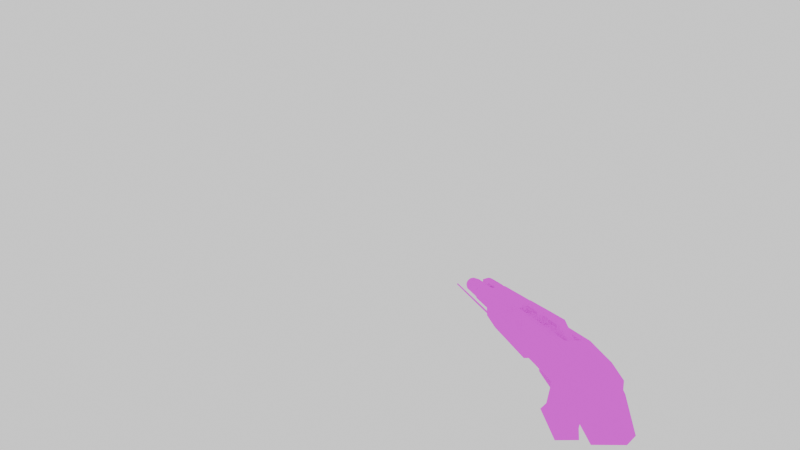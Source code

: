 # Source: qcde_q3a_ssg.blend  (saved by Blender 3.4.6; exported with 4.5.12 LTS)
import bpy
from mathutils import Matrix  # noqa: F401  (used for matrix-valued properties, if any)

bpy.ops.wm.read_factory_settings(use_empty=True)
scene = bpy.context.scene
scene.name = 'Scene'

# ---- collections
col_collection = bpy.data.collections.new('Collection'); scene.collection.children.link(col_collection)
col_models_weapons2_shotgun_shotgun_md3 = bpy.data.collections.new('models/weapons2/shotgun/shotgun.md3'); scene.collection.children.link(col_models_weapons2_shotgun_shotgun_md3)

# ---- images (referenced by path relative to the original .blend; pixels are not part of the script)
import os
ASSET_DIR = os.environ.get("B2B_ASSET_DIR", "")  # directory of the original .blend (textures are referenced by path, not embedded)
HERE = os.path.dirname(os.path.abspath(__file__))  # packed textures are extracted next to this script under _unpacked/

def load_image(name, relpath, width, height, colorspace="sRGB"):
    """Load a texture the original file referenced (path relative to the .blend, or extracted next to this script)."""
    p = next((c for c in (os.path.join(HERE, relpath), os.path.join(ASSET_DIR, relpath)) if relpath and os.path.exists(c)), "")
    if p:
        img = bpy.data.images.load(p, check_existing=True)
        img.name = name
    else:  # same state as the original file: an image datablock whose file is absent (Cycles renders it pink)
        img = bpy.data.images.new(name, width, height)
        img.source = "FILE"
        img.filepath = "//" + (relpath or name)
    img.colorspace_settings.name = colorspace
    return img
img_shotgun_laser_png_001 = load_image('shotgun_laser.png.001', 'shotgun_laser.png', 1024, 1024, 'sRGB')
img_shotgun_jpg_001 = load_image('shotgun.jpg.001', 'shotgun.jpg', 1024, 1024, 'sRGB')

# ---- materials (node trees are filled in below, after node groups)
mat_models_weapons2_gauntlet_gauntlet1_tga_001 = bpy.data.materials.new('models/weapons2/gauntlet/gauntlet1.tga.001')
mat_models_weapons2_gauntlet_gauntlet1_tga_001.surface_render_method = 'BLENDED'
mat_models_weapons2_gauntlet_gauntlet1_tga_001.blend_method = 'BLEND'
mat_models_weapons2_gauntlet_gauntlet1_tga_001.use_transparent_shadow = False
mat_models_weapons2_gauntlet_gauntlet1_tga = bpy.data.materials.new('models/weapons2/gauntlet/gauntlet1.tga')
mat_models_weapons2_gauntlet_gauntlet1_tga.use_transparent_shadow = False

# ---- material node trees
mat_models_weapons2_gauntlet_gauntlet1_tga_001.use_nodes = True; mat_models_weapons2_gauntlet_gauntlet1_tga_001.node_tree.nodes.clear()
_N = mat_models_weapons2_gauntlet_gauntlet1_tga_001.node_tree.nodes; _L = mat_models_weapons2_gauntlet_gauntlet1_tga_001.node_tree.links
n0 = _N.new('ShaderNodeBsdfPrincipled'); n0.name = 'Principled BSDF'; n0.location = (10, 300)
n0.distribution = 'GGX'
n0.subsurface_method = 'RANDOM_WALK_SKIN'
n0.inputs[3].default_value = 1.45
n0.inputs[13].default_value = 0.0
n0.inputs[27].default_value = (0.0, 0.0, 0.0, 1.0)
n0.inputs[28].default_value = 1.0
n1 = _N.new('ShaderNodeOutputMaterial'); n1.name = 'Material Output'; n1.location = (300, 300)
n2 = _N.new('ShaderNodeTexImage'); n2.name = 'Image Texture'; n2.location = (-280, 280)
n2.image = img_shotgun_laser_png_001
_L.new(n0.outputs[0], n1.inputs[0])
_L.new(n2.outputs[0], n0.inputs[0])
_L.new(n2.outputs[1], n0.inputs[4])
n1.is_active_output = True
mat_models_weapons2_gauntlet_gauntlet1_tga.use_nodes = True; mat_models_weapons2_gauntlet_gauntlet1_tga.node_tree.nodes.clear()
_N = mat_models_weapons2_gauntlet_gauntlet1_tga.node_tree.nodes; _L = mat_models_weapons2_gauntlet_gauntlet1_tga.node_tree.links
n0 = _N.new('ShaderNodeBsdfPrincipled'); n0.name = 'Principled BSDF'; n0.location = (10, 300)
n0.distribution = 'GGX'
n0.subsurface_method = 'RANDOM_WALK_SKIN'
n0.inputs[3].default_value = 1.45
n0.inputs[13].default_value = 0.0
n0.inputs[27].default_value = (0.0, 0.0, 0.0, 1.0)
n0.inputs[28].default_value = 1.0
n1 = _N.new('ShaderNodeOutputMaterial'); n1.name = 'Material Output'; n1.location = (300, 300)
n2 = _N.new('ShaderNodeTexImage'); n2.name = 'Image Texture'; n2.location = (-280, 280)
n2.image = img_shotgun_jpg_001
_L.new(n0.outputs[0], n1.inputs[0])
_L.new(n2.outputs[0], n0.inputs[0])
n1.is_active_output = True

# ---- world
world_world = bpy.data.worlds.new('World'); scene.world = world_world
world_world.use_nodes = True; world_world.node_tree.nodes.clear()
_N = world_world.node_tree.nodes; _L = world_world.node_tree.links
n0 = _N.new('ShaderNodeOutputWorld'); n0.name = 'World Output'; n0.location = (300, 300)
n1 = _N.new('ShaderNodeBackground'); n1.name = 'Background'; n1.location = (10, 300)
n1.inputs[0].default_value = (1.0, 1.0, 1.0, 1.0)
_L.new(n1.outputs[0], n0.inputs[0])
n0.is_active_output = True
world_world.color = (0.05088, 0.05088, 0.05088)
world_world.use_sun_shadow = False
world_world.sun_shadow_jitter_overblur = 0.0

# ---- cameras
cam_camera_001 = bpy.data.cameras.new('Camera.001')
cam_camera_001.lens = 12.0

# ---- meshes
me_w_shotgun02_data = bpy.data.meshes.new('w_shotgun02_data')
me_w_shotgun02_data.from_pydata([(10.98, -0.1875, -1.656), (36.77, -0.03125, -1.859), (36.78, -0.2031, -1.594), (10.98, -0.3281, -1.391), (36.78, -0.3438, -1.859), (10.98, -0.4844, -1.656)], [], [(1, 0, 2), (0, 3, 2), (0, 5, 3), (5, 4, 3), (5, 1, 4), (1, 2, 4), (3, 4, 2), (5, 0, 1)])
_uv = me_w_shotgun02_data.uv_layers.new(name='UVMap')
_uv.uv.foreach_set('vector', [0.0006, 0.0005, 0.9995, 0.5709, 0.0005, 0.4291, 0.9995, 0.5709, 0.9994, 0.9995, 0.0005, 0.4291, 0.9995, 0.5709, 0.9994, 0.5742, 0.9994, 0.9995, 0.9994, 0.5742, 0.0005, 0.0039, 0.9994, 0.9995, 0.9994, 0.5742, 0.0006, 0.0005, 0.0005, 0.0039, 0.0006, 0.0005, 0.0005, 0.4291, 0.0005, 0.0039, 0.9994, 0.9995, 0.0005, 0.0039, 0.0005, 0.4291, 0.9994, 0.5742, 0.9995, 0.5709, 0.0006, 0.0005])
me_w_shotgun02_data.materials.append(mat_models_weapons2_gauntlet_gauntlet1_tga_001)
me_w_shotgun02_data.update()
me_w_shotgun01_data = bpy.data.meshes.new('w_shotgun01_data')
me_w_shotgun01_data.from_pydata([(10.92, -0.8594, -2.125), (10.92, 0.2188, -2.125), (2.375, 0.2188, -2.094), (2.375, -0.8594, -2.094), (2.375, 0.2188, -2.094), (1.234, 0.9844, -0.7656), (1.234, -1.641, -0.7812), (1.234, 0.9844, -0.7656), (-5.719, 0.9844, -0.75), (-5.719, -1.641, -0.75), (-8.5, 0.875, -2.359), (-9.719, -1.0, -0.7969), (-9.719, 0.3594, -0.7812), (-9.719, -1.0, -0.7969), (-9.719, 0.3594, -0.7812), (-8.672, 0.5625, 1.078), (-8.688, -1.234, 1.078), (-6.781, 0.9531, 2.391), (-4.891, 0.2969, 2.906), (-4.906, 0.9531, 2.906), (1.234, -1.641, -0.7812), (-5.719, -1.641, -0.75), (-2.375, -1.641, 1.078), (-9.719, 0.3594, -0.7812), (-7.641, 0.9844, 0.5781), (-8.672, 0.5625, 1.078), (-7.578, 0.9688, 1.312), (-6.391, 0.9531, 2.141), (-6.781, 0.9531, 2.391), (3.922, 0.9531, 2.969), (-4.906, 0.9531, 2.906), (1.25, 0.9531, 2.656), (-6.266, 1.594, 1.922), (-5.812, 1.609, 1.047), (-4.422, 1.609, 1.281), (-5.609, 0.9688, 0.9062), (-6.766, 1.609, 0.25), (-6.703, 0.9688, 0.0), (-7.281, 1.609, 0.5312), (-7.359, 1.609, 1.234), (-4.438, 0.9688, 1.109), (1.25, 0.9531, 2.656), (3.938, 1.609, 2.422), (3.922, 0.9688, 2.688), (-5.719, 0.9844, -0.75), (12.0, 0.9844, -0.8125), (3.922, 0.9688, 1.062), (1.234, 0.9844, -0.7656), (-4.531, 1.594, 2.375), (-2.391, 1.609, 1.281), (11.98, -1.641, -0.8281), (10.92, -0.8594, -2.125), (2.375, -0.8594, -2.094), (-5.609, -1.641, 0.8906), (-4.438, -1.656, 1.078), (-7.594, -1.656, 1.297), (-7.641, -1.641, 0.5625), (-8.688, -1.234, 1.078), (3.938, -1.656, 1.047), (12.12, -1.656, 0.9844), (-8.5, -1.5, -2.375), (-6.703, -1.641, -0.01562), (-9.719, -1.0, -0.7969), (-6.781, -1.656, 2.359), (-6.391, -1.656, 2.109), (-4.578, -1.656, 2.625), (-4.891, -1.672, 2.891), (3.938, -1.672, 2.953), (-2.375, -1.656, 2.641), (3.938, -1.656, 2.688), (1.25, -1.656, 2.656), (-5.797, -2.266, 1.016), (-4.422, -2.266, 1.266), (-7.359, -2.266, 1.188), (-7.297, -2.266, 0.5156), (-4.531, -2.281, 2.359), (-6.266, -2.281, 1.891), (1.25, -1.656, 1.062), (1.234, -2.266, 1.234), (-6.766, -2.266, 0.2188), (3.938, -2.281, 2.391), (1.25, -2.281, 2.359), (2.375, -0.8594, -2.094), (1.234, -1.641, -0.7812), (-8.5, -1.5, -2.375), (-6.781, -1.656, 2.359), (3.953, 0.2969, 2.703), (-4.891, -1.016, 2.656), (-4.891, 0.2969, 2.656), (-8.5, 0.875, -2.359), (-2.375, 0.9688, 1.078), (1.25, 0.9688, 1.078), (-4.594, 0.9531, 2.641), (-2.391, 0.9531, 2.641), (12.12, 0.9688, 1.0), (1.234, 1.609, 1.25), (3.922, 1.609, 1.25), (-2.375, 1.594, 2.391), (10.92, 0.2188, -2.125), (2.375, 0.2188, -2.094), (1.25, 1.594, 2.391), (3.938, 1.609, 2.422), (3.922, -2.266, 1.203), (-2.391, -2.281, 1.25), (-2.375, -2.281, 2.375), (-4.891, -1.672, 2.891), (-4.906, -1.0, 2.906), (3.922, -1.016, 2.953), (3.938, 0.2969, 2.953), (-4.891, 0.2969, 2.906), (-4.906, 0.9531, 2.906), (-4.906, -1.0, 2.906), (3.953, -1.0, 2.688), (3.938, -1.672, 2.953), (3.922, 0.9531, 2.969), (-4.891, -1.672, 2.891), (3.938, 0.2969, 2.953), (-4.891, 0.2969, 2.656), (-4.891, 0.2969, 2.906), (3.953, 0.2969, 2.703), (-4.891, 0.2969, 2.906), (-4.906, -1.0, 2.906), (3.922, -1.016, 2.953), (3.922, 0.9688, 2.688), (-4.719, -0.6406, 2.672), (-3.312, -0.0625, 4.0), (-3.312, -0.6406, 4.0), (-4.734, -0.04688, 2.688), (-0.3281, -0.6562, 3.984), (2.641, -0.0625, 3.984), (2.641, -0.6406, 3.969), (-0.3125, -0.0625, 3.984), (3.688, -0.0625, 2.641), (3.703, -0.6406, 2.641), (2.578, -0.6406, 2.641), (2.344, -0.0625, 3.562), (2.344, -0.6562, 3.578), (2.562, -0.0625, 2.656), (0.1406, -0.0625, 3.594), (0.1406, -0.6406, 3.578), (0.125, -0.0625, 2.672), (0.1406, -0.6406, 2.656), (-0.7969, -0.6406, 3.594), (-3.062, -0.0625, 3.594), (-3.078, -0.6406, 3.594), (-0.7969, -0.0625, 3.578), (-3.125, -0.04688, 2.672), (-3.125, -0.625, 2.672), (-3.078, -0.6406, 3.594), (-4.719, -0.6406, 2.672), (-3.312, -0.6406, 4.0), (-3.125, -0.625, 2.672), (2.344, -0.6562, 3.578), (3.703, -0.6406, 2.641), (2.578, -0.6406, 2.641), (2.641, -0.6406, 3.969), (0.1406, -0.6406, 3.578), (-0.3281, -0.6562, 3.984), (-0.7969, -0.6406, 3.594), (0.1406, -0.6406, 2.656), (-0.7969, -0.6406, 2.672), (-3.125, -0.04688, 2.672), (-3.062, -0.0625, 3.594), (-4.734, -0.04688, 2.688), (-3.312, -0.0625, 4.0), (2.641, -0.0625, 3.984), (2.344, -0.0625, 3.562), (3.688, -0.0625, 2.641), (2.562, -0.0625, 2.656), (-0.3125, -0.0625, 3.984), (0.1406, -0.0625, 3.594), (-0.7969, -0.0625, 3.578), (0.125, -0.0625, 2.672), (-0.7969, -0.04688, 2.656), (-0.7969, -0.04688, 2.656), (-0.7969, -0.6406, 2.672), (-4.219, -1.234, -5.5), (-4.156, 0.7656, -4.562), (-4.156, -1.25, -4.562), (-4.234, 0.7656, -5.5), (-5.281, 0.75, -0.5312), (-5.266, -1.266, -0.5469), (-3.875, -1.281, -0.5469), (-3.312, -0.25, -0.5312), (-2.172, -0.2344, -4.031), (-2.734, 0.7656, -4.016), (-2.75, -1.234, -4.031), (-1.547, -0.2344, -4.062), (-2.125, 0.4531, -4.062), (-2.109, -0.9375, -4.062), (-1.547, -1.016, -4.766), (-1.547, -1.016, -4.766), (-1.547, -0.2344, -4.062), (-1.547, 0.5312, -4.766), (-1.547, -1.016, -4.766), (-4.234, 0.7656, -5.5), (-4.219, -1.234, -5.5), (-1.547, 0.5312, -4.766), (-4.156, -1.25, -4.562), (-5.266, -1.266, -0.5469), (-4.219, -1.234, -5.5), (-4.156, 0.7656, -4.562), (-3.891, 0.7344, -0.5156), (-5.281, 0.75, -0.5312), (-4.234, 0.7656, -5.5), (-1.547, 0.5312, -4.766), (12.12, -1.656, 0.9844), (12.12, 0.9688, 1.0), (12.0, 0.9844, -0.8125), (11.98, -1.641, -0.8281), (10.92, 0.2188, -2.125), (10.92, -0.8594, -2.125), (-3.141, -0.8594, -2.172), (-0.9844, 0.3281, -1.672), (-0.9844, -0.8594, -1.672), (-3.141, 0.3281, -2.156), (-0.6875, 0.3281, -0.7031), (-0.6875, -0.8594, -0.7188), (-0.09375, -0.2656, -0.7188), (-0.5469, -0.25, -2.062), (-2.906, -0.25, -2.688), (3.594, 1.969, 2.656), (3.594, 1.781, 2.891), (3.594, 2.016, 1.438), (3.578, 2.094, 2.328), (3.594, 2.141, 2.0), (19.11, 1.969, 2.594), (19.12, -0.01562, 2.531), (19.12, 1.766, 2.828), (19.12, 1.516, 3.031), (19.11, 1.188, 3.141), (3.578, 0.625, 0.2812), (3.594, -0.3281, 2.828), (3.594, -0.2969, -0.6406), (19.12, 2.141, 1.938), (19.11, 2.0, 1.375), (19.12, 0.8594, 3.156), (19.11, -0.01562, 2.891), (19.11, 0.6719, 0.3594), (19.11, 0.4062, -0.2969), (3.594, 1.516, 3.078), (3.578, 0.25, -0.3906), (19.11, -0.3438, 2.531), (19.11, 0.07812, -0.5938), (19.11, -0.3125, -0.6875), (19.12, 2.109, 2.266), (3.594, -2.672, 1.406), (3.594, -2.453, 2.859), (3.594, -2.641, 2.625), (3.594, -2.797, 1.953), (3.594, -2.781, 2.297), (19.12, -0.6562, 2.531), (19.12, -2.188, 2.984), (19.12, -1.875, 3.125), (19.12, -1.547, 3.156), (19.12, -0.6562, 2.891), (3.578, -1.266, 0.25), (19.11, -2.766, 2.234), (19.11, -2.797, 1.906), (19.11, -2.656, 2.562), (19.12, -2.672, 1.344), (19.11, -1.328, 0.3438), (19.11, -2.453, 2.797), (3.594, -2.188, 3.047), (3.578, -0.875, -0.4062), (19.11, -1.031, -0.3281), (3.953, 0.2969, 2.703), (3.938, -1.656, 1.047), (3.953, -1.0, 2.688), (-3.125, -0.625, 2.672), (-3.125, -0.04688, 2.672), (-4.719, -0.6406, 2.672), (2.562, -0.0625, 2.656), (2.578, -0.6406, 2.641), (3.688, -0.0625, 2.641), (-0.7969, -0.04688, 2.656), (-0.7969, -0.6406, 2.672), (0.125, -0.0625, 2.672), (-3.891, 0.7344, -0.5156), (-3.312, -0.25, -0.5312), (19.11, -0.7188, -0.5938), (3.922, 1.609, 1.25), (3.922, 0.9688, 2.688), (3.938, 1.609, 2.422), (3.922, 0.9688, 2.688), (3.938, 0.2969, 2.953), (3.922, 0.9531, 2.969), (3.953, -1.0, 2.688), (3.938, -1.672, 2.953), (3.922, -1.016, 2.953), (3.938, -1.656, 2.688), (3.922, -2.266, 1.203), (3.938, -2.281, 2.391), (3.938, -1.656, 1.047), (12.12, 0.9688, 1.0), (12.12, -1.656, 0.9844), (3.922, 0.9688, 1.062), (3.938, -1.656, 2.688), (3.938, -1.656, 1.047), (3.922, 0.9688, 1.062), (3.938, -1.656, 2.688), (-4.734, -0.04688, 2.688), (3.703, -0.6406, 2.641), (0.1406, -0.6406, 2.656), (-3.875, -1.281, -0.5469), (16.06, -0.3281, 2.547), (13.31, -0.3438, 2.562), (16.08, -0.01562, 2.547), (16.08, -0.6562, 2.531), (3.578, 0.625, 0.2812), (19.11, 2.0, 1.375), (3.594, 2.016, 1.438), (19.11, 0.6719, 0.3594), (3.578, 0.25, -0.3906), (19.11, 0.4062, -0.2969), (19.11, 0.07812, -0.5938), (3.594, -0.2969, -0.6406), (19.11, -0.3125, -0.6875), (19.11, 2.0, 1.375), (15.06, 2.125, 1.953), (14.33, 2.141, 1.953), (17.84, 2.109, 2.281), (19.11, 1.969, 2.594), (17.83, 1.938, 2.641), (13.3, 1.969, 2.609), (3.594, 1.781, 2.891), (3.594, 1.969, 2.656), (3.594, 2.016, 1.438), (3.594, 2.141, 2.0), (16.06, -0.01562, 2.906), (15.06, 0.8594, 3.172), (16.08, 0.8594, 3.172), (19.11, 1.188, 3.141), (17.84, 0.875, 3.172), (17.83, 1.188, 3.156), (19.12, 1.766, 2.828), (17.84, 1.516, 3.031), (17.84, 1.766, 2.828), (16.81, 2.141, 1.938), (16.09, 2.141, 1.953), (13.31, 2.141, 1.953), (13.31, -0.01562, 2.906), (14.33, 0.875, 3.172), (3.578, 2.094, 2.328), (13.31, 2.125, 2.141), (14.33, 1.984, 2.609), (15.05, 1.969, 2.594), (15.06, 1.672, 2.922), (13.31, 1.859, 2.75), (13.31, 1.766, 2.859), (13.31, 2.109, 2.297), (3.594, 1.516, 3.078), (13.31, 1.625, 2.953), (13.31, 1.516, 3.047), (16.08, 1.781, 2.844), (16.81, 1.969, 2.594), (16.81, 1.703, 2.891), (15.06, 2.094, 2.297), (14.34, 2.109, 2.281), (14.33, 1.188, 3.156), (17.84, 2.141, 1.953), (19.12, 2.141, 1.938), (16.08, 1.969, 2.609), (16.81, 2.109, 2.281), (19.12, 1.516, 3.031), (16.09, 1.516, 3.031), (16.81, 1.516, 3.031), (16.09, 2.094, 2.281), (16.81, 1.188, 3.141), (16.81, 2.141, 1.938), (16.81, 0.875, 3.172), (17.84, 0.875, 3.172), (17.84, 1.516, 3.031), (17.83, 1.188, 3.156), (15.06, 2.094, 2.297), (15.06, 2.125, 1.953), (15.06, 1.672, 2.922), (14.33, 0.875, 3.172), (14.33, 2.141, 1.953), (14.33, 1.188, 3.156), (16.08, 0.8594, 3.172), (16.08, 1.781, 2.844), (16.09, 1.516, 3.031), (13.31, 0.875, 3.188), (14.33, 2.141, 1.953), (14.33, 0.875, 3.172), (16.08, 0.8594, 3.172), (15.06, 2.125, 1.953), (16.09, 2.141, 1.953), (17.84, 2.141, 1.953), (17.84, 2.109, 2.281), (19.12, 2.109, 2.266), (15.06, 1.359, 3.094), (16.81, 1.188, 3.141), (3.594, 1.516, 3.078), (3.594, -0.3281, 2.828), (19.11, -0.01562, 2.891), (16.81, -0.01562, 2.891), (17.84, 0.875, 3.172), (16.06, -0.3281, 2.781), (16.81, -0.3281, 2.766), (13.31, -0.3281, 2.797), (13.31, -0.01562, 2.547), (13.31, -0.01562, 2.547), (16.06, -0.01562, 2.906), (16.08, -0.01562, 2.547), (16.81, -0.01562, 2.891), (19.11, -0.01562, 2.891), (16.83, -0.01562, 2.531), (19.12, -0.01562, 2.531), (13.31, 0.875, 3.188), (16.81, 0.875, 3.172), (14.33, 0.875, 3.172), (15.06, 0.8594, 3.172), (13.31, 0.875, 3.188), (19.12, 0.8594, 3.156), (19.12, 0.8594, 3.156), (13.31, 1.859, 2.75), (13.3, 1.969, 2.609), (13.31, 2.109, 2.297), (13.31, 2.125, 2.141), (13.31, 1.766, 2.859), (13.31, 1.625, 2.953), (13.31, 1.516, 3.047), (13.31, 2.141, 1.953), (13.31, 0.875, 3.188), (16.81, 1.703, 2.891), (16.81, 1.969, 2.594), (16.81, 2.109, 2.281), (16.81, 1.516, 3.031), (17.83, 1.938, 2.641), (17.84, 1.766, 2.828), (15.06, 1.359, 3.094), (15.06, 0.8594, 3.172), (15.05, 1.969, 2.594), (14.34, 2.109, 2.281), (14.33, 1.984, 2.609), (15.06, 0.8594, 3.172), (16.08, 1.969, 2.609), (16.09, 2.094, 2.281), (13.31, 2.141, 1.953), (16.09, 2.141, 1.953), (17.84, 2.141, 1.953), (17.84, 0.875, 3.172), (16.81, 2.141, 1.938), (16.08, -0.01562, 2.547), (13.31, -0.3438, 2.562), (13.31, -0.01562, 2.906), (16.81, 0.875, 3.172), (16.08, 0.8594, 3.172), (16.81, 0.875, 3.172), (3.594, -2.672, 1.406), (19.12, -2.672, 1.344), (3.578, -1.266, 0.25), (19.11, -1.328, 0.3438), (19.11, -1.031, -0.3281), (3.578, -0.875, -0.4062), (19.11, -0.7188, -0.5938), (14.33, -2.797, 1.922), (15.05, -2.812, 1.906), (19.12, -2.672, 1.344), (17.83, -2.625, 2.594), (19.11, -2.656, 2.562), (17.83, -2.766, 2.234), (3.594, -2.641, 2.625), (3.594, -2.453, 2.859), (13.3, -2.656, 2.578), (3.594, -2.797, 1.953), (3.594, -2.672, 1.406), (16.09, -1.562, 3.156), (15.06, -1.562, 3.156), (16.08, -0.6406, 2.891), (17.84, -1.875, 3.125), (17.84, -1.547, 3.141), (19.12, -1.875, 3.125), (17.83, -2.453, 2.812), (17.83, -2.203, 3.0), (19.11, -2.453, 2.797), (16.08, -2.797, 1.922), (16.8, -2.797, 1.906), (13.3, -2.797, 1.922), (14.33, -1.547, 3.172), (13.31, -0.6562, 2.906), (13.3, -2.781, 2.094), (3.594, -2.781, 2.297), (15.05, -2.344, 2.891), (15.05, -2.641, 2.562), (14.33, -2.656, 2.578), (13.3, -2.453, 2.828), (13.3, -2.547, 2.719), (13.3, -2.766, 2.25), (13.3, -2.188, 3.016), (13.3, -2.312, 2.922), (3.594, -2.188, 3.047), (16.81, -2.391, 2.859), (16.81, -2.656, 2.562), (16.08, -2.453, 2.812), (15.05, -2.781, 2.25), (14.33, -2.766, 2.25), (14.34, -1.875, 3.141), (19.11, -2.797, 1.906), (17.83, -2.797, 1.906), (16.8, -2.766, 2.25), (16.08, -2.641, 2.578), (19.12, -2.188, 2.984), (16.8, -2.188, 3.0), (16.08, -2.188, 3.0), (16.08, -2.781, 2.25), (16.81, -1.547, 3.156), (16.8, -2.797, 1.906), (16.81, -1.875, 3.125), (17.84, -1.875, 3.125), (17.83, -2.203, 3.0), (17.84, -1.547, 3.141), (15.05, -2.344, 2.891), (15.05, -2.812, 1.906), (15.05, -2.781, 2.25), (14.34, -1.875, 3.141), (14.33, -2.797, 1.922), (14.33, -1.547, 3.172), (16.08, -2.188, 3.0), (16.08, -2.453, 2.812), (16.09, -1.562, 3.156), (14.33, -1.547, 3.172), (14.33, -2.797, 1.922), (13.31, -1.547, 3.172), (16.08, -2.797, 1.922), (15.05, -2.812, 1.906), (16.09, -1.562, 3.156), (17.83, -2.766, 2.234), (17.83, -2.797, 1.906), (19.11, -2.766, 2.234), (15.06, -2.047, 3.062), (16.81, -1.875, 3.125), (3.594, -0.3281, 2.828), (3.594, -2.188, 3.047), (17.84, -1.547, 3.141), (16.83, -0.6562, 2.891), (19.12, -0.6562, 2.891), (16.81, -0.3281, 2.766), (16.06, -0.3281, 2.781), (13.31, -0.3281, 2.797), (16.83, -0.6562, 2.531), (16.81, -0.3438, 2.531), (19.12, -0.6562, 2.531), (13.31, -0.6562, 2.547), (16.08, -0.6562, 2.531), (16.08, -0.6406, 2.891), (13.31, -0.6562, 2.547), (16.83, -0.6562, 2.531), (19.12, -0.6562, 2.891), (16.83, -0.6562, 2.891), (19.12, -0.6562, 2.531), (13.31, -1.547, 3.172), (16.81, -1.547, 3.156), (15.06, -1.562, 3.156), (14.33, -1.547, 3.172), (13.31, -1.547, 3.172), (19.12, -1.547, 3.156), (19.12, -1.547, 3.156), (13.3, -2.766, 2.25), (13.3, -2.656, 2.578), (13.3, -2.547, 2.719), (13.3, -2.781, 2.094), (13.3, -2.312, 2.922), (13.3, -2.453, 2.828), (13.3, -2.797, 1.922), (13.3, -2.188, 3.016), (13.31, -1.547, 3.172), (16.8, -2.766, 2.25), (16.81, -2.656, 2.562), (16.81, -2.391, 2.859), (16.8, -2.188, 3.0), (17.83, -2.453, 2.812), (17.83, -2.625, 2.594), (15.06, -1.562, 3.156), (15.06, -2.047, 3.062), (15.05, -2.641, 2.562), (14.33, -2.656, 2.578), (14.33, -2.766, 2.25), (15.06, -1.562, 3.156), (16.08, -2.641, 2.578), (16.08, -2.781, 2.25), (13.3, -2.797, 1.922), (16.08, -2.797, 1.922), (16.8, -2.797, 1.906), (17.84, -1.547, 3.141), (17.83, -2.797, 1.906), (13.31, -0.3438, 2.562), (16.08, -0.6562, 2.531), (19.11, -0.3438, 2.531), (19.12, -0.01562, 2.531), (13.31, -0.6562, 2.906), (16.81, -1.547, 3.156), (16.09, -1.562, 3.156), (16.81, -1.547, 3.156), (13.31, -0.01562, 2.547), (13.31, -0.3281, 2.797), (13.31, -0.3438, 2.562), (13.31, -0.6562, 2.547), (13.31, -0.6562, 2.547), (13.31, -0.01562, 2.547), (13.31, -0.01562, 2.906), (13.31, -0.6562, 2.906), (16.83, -0.01562, 2.531), (19.11, -0.3438, 2.531), (16.81, -0.3281, 2.766), (16.81, -0.01562, 2.891), (16.83, -0.01562, 2.531), (16.06, -0.3281, 2.781), (16.08, -0.01562, 2.547), (16.06, -0.01562, 2.906), (16.83, -0.6562, 2.531), (16.83, -0.6562, 2.891), (16.08, -0.6406, 2.891), (16.08, -0.6562, 2.531), (16.06, -0.3281, 2.547), (16.81, -0.3438, 2.531)], [], [(41, 43, 42), (191, 193, 192), (59, 58, 50), (58, 20, 50), (58, 77, 20), (77, 22, 20), (77, 68, 22), (68, 103, 22), (68, 104, 103), (104, 75, 103), (104, 65, 75), (65, 64, 75), (65, 66, 64), (66, 63, 64), (20, 22, 21), (22, 54, 21), (22, 72, 54), (72, 71, 54), (72, 76, 71), (76, 73, 71), (76, 55, 73), (55, 56, 73), (55, 57, 56), (57, 62, 56), (57, 55, 63), (55, 64, 63), (55, 76, 64), (76, 75, 64), (76, 72, 75), (72, 103, 75), (72, 22, 103), (62, 60, 56), (60, 61, 56), (60, 21, 61), (21, 53, 61), (21, 54, 53), (54, 71, 53), (12, 10, 11), (10, 84, 11), (10, 9, 84), (10, 8, 9), (8, 6, 9), (8, 7, 6), (19, 17, 18), (17, 85, 18), (17, 16, 85), (17, 15, 16), (15, 13, 16), (15, 14, 13), (94, 45, 46), (45, 47, 46), (45, 99, 47), (45, 98, 99), (122, 112, 121), (112, 87, 121), (112, 86, 87), (86, 88, 87), (1, 0, 2), (0, 82, 2), (123, 31, 29), (31, 30, 29), (31, 93, 30), (93, 92, 30), (93, 97, 92), (97, 48, 92), (97, 49, 48), (49, 34, 48), (49, 90, 34), (90, 40, 34), (90, 44, 40), (44, 35, 40), (44, 37, 35), (37, 36, 35), (37, 38, 36), (38, 39, 36), (38, 24, 39), (24, 26, 39), (24, 25, 26), (25, 28, 26), (25, 24, 23), (24, 89, 23), (24, 37, 89), (37, 44, 89), (24, 38, 37), (40, 35, 34), (35, 33, 34), (35, 36, 33), (36, 39, 33), (44, 90, 47), (90, 91, 47), (90, 93, 91), (93, 31, 91), (47, 91, 46), (91, 95, 46), (91, 31, 95), (31, 100, 95), (31, 101, 100), (101, 96, 100), (104, 68, 65), (68, 66, 65), (68, 67, 66), (4, 3, 5), (3, 83, 5), (51, 50, 52), (50, 20, 52), (46, 95, 96), (95, 100, 96), (106, 105, 107), (105, 113, 107), (151, 148, 149), (148, 150, 149), (148, 158, 150), (158, 157, 150), (158, 156, 157), (156, 155, 157), (156, 152, 155), (152, 153, 155), (152, 154, 153), (109, 108, 110), (108, 114, 110), (18, 85, 111), (85, 115, 111), (168, 166, 167), (166, 165, 167), (166, 170, 165), (170, 169, 165), (170, 171, 169), (171, 164, 169), (171, 162, 164), (162, 163, 164), (162, 161, 163), (175, 142, 174), (142, 145, 174), (142, 143, 145), (142, 144, 143), (144, 146, 143), (144, 147, 146), (118, 117, 116), (117, 119, 116), (199, 198, 182), (198, 186, 182), (198, 200, 186), (200, 190, 186), (203, 202, 201), (202, 185, 201), (202, 183, 185), (183, 184, 185), (183, 182, 184), (182, 186, 184), (201, 185, 204), (185, 205, 204), (185, 188, 205), (188, 187, 205), (188, 184, 187), (184, 186, 187), (185, 184, 188), (121, 87, 120), (87, 88, 120), (225, 223, 224), (223, 221, 224), (223, 222, 221), (237, 227, 236), (227, 230, 236), (227, 229, 230), (229, 227, 228), (227, 226, 228), (227, 245, 226), (97, 93, 49), (93, 90, 49), (241, 233, 231), (233, 232, 231), (233, 256, 232), (256, 263, 232), (256, 246, 263), (246, 247, 263), (246, 248, 247), (233, 264, 256), (232, 240, 231), (240, 223, 231), (240, 222, 223), (127, 124, 125), (124, 126, 125), (125, 126, 131), (126, 129, 131), (126, 128, 129), (128, 130, 129), (133, 132, 130), (132, 129, 130), (137, 134, 135), (134, 136, 135), (135, 136, 138), (136, 139, 138), (141, 140, 139), (140, 138, 139), (278, 180, 279), (180, 304, 279), (180, 181, 304), (160, 159, 158), (159, 156, 158), (283, 282, 281), (282, 296, 281), (282, 266, 296), (266, 267, 296), (266, 268, 267), (268, 300, 267), (173, 171, 172), (171, 170, 172), (179, 176, 177), (176, 178, 177), (181, 180, 178), (180, 177, 178), (196, 195, 194), (195, 197, 194), (207, 206, 208), (206, 209, 208), (208, 209, 210), (209, 211, 210), (249, 250, 246), (250, 248, 246), (245, 227, 234), (227, 235, 234), (227, 238, 235), (238, 227, 239), (227, 242, 239), (239, 242, 243), (242, 244, 243), (242, 280, 244), (255, 254, 251), (254, 253, 251), (253, 252, 251), (252, 262, 251), (262, 259, 251), (259, 257, 251), (257, 258, 251), (258, 260, 251), (260, 261, 251), (261, 265, 251), (269, 271, 270), (271, 301, 270), (327, 328, 318), (328, 340, 318), (328, 343, 340), (343, 344, 340), (343, 350, 344), (370, 369, 368), (369, 429, 368), (369, 426, 429), (272, 274, 273), (274, 302, 273), (275, 277, 276), (277, 303, 276), (286, 285, 284), (285, 86, 284), (343, 326, 350), (326, 324, 350), (326, 325, 324), (325, 348, 324), (325, 349, 348), (400, 397, 399), (397, 329, 399), (397, 331, 329), (331, 330, 329), (389, 371, 390), (371, 430, 390), (371, 431, 430), (401, 341, 395), (341, 394, 395), (341, 410, 394), (341, 402, 401), (402, 446, 401), (446, 402, 445), (289, 288, 287), (288, 297, 287), (340, 320, 318), (320, 319, 318), (320, 357, 319), (292, 291, 290), (291, 298, 290), (410, 341, 342), (341, 330, 342), (341, 329, 330), (319, 339, 318), (339, 338, 318), (339, 363, 338), (295, 294, 293), (294, 299, 293), (325, 351, 349), (351, 352, 349), (351, 353, 352), (351, 414, 353), (415, 398, 396), (398, 397, 396), (398, 411, 397), (411, 331, 397), (416, 332, 333), (332, 334, 333), (332, 364, 334), (364, 336, 334), (364, 335, 336), (335, 337, 336), (335, 322, 337), (322, 323, 337), (322, 321, 323), (338, 360, 318), (360, 361, 318), (360, 321, 361), (321, 391, 361), (321, 322, 391), (418, 417, 419), (417, 420, 419), (417, 424, 420), (251, 265, 242), (265, 280, 242), (311, 310, 309), (310, 312, 309), (312, 314, 309), (314, 313, 309), (314, 315, 313), (315, 317, 313), (313, 317, 316), (317, 456, 316), (317, 457, 456), (457, 455, 456), (320, 358, 357), (358, 345, 357), (357, 345, 346), (345, 347, 346), (345, 359, 347), (359, 392, 347), (359, 413, 392), (359, 412, 413), (433, 375, 432), (375, 376, 432), (375, 374, 376), (374, 434, 376), (435, 378, 436), (378, 379, 436), (378, 377, 379), (441, 380, 439), (380, 438, 439), (380, 381, 438), (380, 382, 381), (339, 367, 363), (367, 362, 363), (363, 362, 355), (362, 354, 355), (355, 354, 356), (354, 366, 356), (354, 365, 366), (365, 393, 366), (365, 449, 393), (449, 450, 393), (373, 372, 371), (372, 431, 371), (451, 453, 452), (453, 454, 452), (453, 455, 454), (453, 456, 455), (468, 460, 467), (460, 480, 467), (460, 458, 480), (511, 513, 512), (513, 573, 512), (513, 574, 573), (519, 518, 517), (518, 578, 517), (518, 579, 578), (520, 522, 521), (522, 581, 521), (522, 582, 581), (522, 584, 582), (385, 384, 383), (384, 440, 383), (388, 387, 386), (387, 437, 386), (405, 404, 403), (404, 447, 403), (406, 408, 407), (408, 409, 407), (421, 422, 417), (422, 423, 417), (417, 423, 424), (423, 425, 424), (427, 426, 428), (426, 369, 428), (556, 499, 555), (499, 532, 555), (499, 485, 532), (499, 487, 485), (487, 486, 485), (487, 497, 486), (557, 493, 491), (493, 492, 491), (493, 488, 492), (493, 465, 488), (465, 489, 488), (465, 466, 489), (465, 464, 466), (464, 490, 466), (464, 484, 490), (484, 483, 490), (484, 480, 483), (484, 467, 480), (442, 444, 443), (444, 448, 443), (565, 562, 564), (562, 567, 564), (562, 566, 567), (566, 568, 567), (566, 562, 563), (562, 560, 563), (562, 561, 560), (508, 510, 509), (510, 572, 509), (572, 571, 509), (571, 569, 509), (571, 570, 569), (523, 525, 524), (525, 583, 524), (526, 528, 527), (528, 580, 527), (589, 545, 588), (545, 541, 588), (545, 482, 541), (530, 529, 513), (529, 574, 513), (487, 498, 497), (498, 458, 497), (539, 540, 537), (540, 471, 537), (596, 306, 307), (306, 305, 307), (306, 308, 305), (306, 600, 308), (597, 599, 601), (597, 603, 599), (541, 534, 482), (534, 535, 482), (542, 544, 543), (544, 605, 543), (607, 606, 608), (606, 617, 608), (606, 612, 617), (606, 613, 612), (546, 548, 547), (548, 592, 547), (614, 609, 615), (609, 616, 615), (609, 610, 616), (609, 611, 610), (602, 597, 601), (597, 598, 601), (597, 599, 598), (551, 550, 549), (550, 552, 549), (558, 538, 536), (538, 537, 536), (536, 537, 554), (537, 469, 554), (537, 471, 469), (471, 470, 469), (471, 482, 470), (482, 481, 470), (482, 553, 481), (482, 535, 553), (497, 458, 459), (458, 460, 459), (459, 460, 478), (460, 479, 478), (460, 501, 479), (460, 500, 501), (500, 463, 501), (500, 531, 463), (531, 462, 463), (463, 462, 461), (462, 475, 461), (462, 477, 475), (477, 476, 475), (477, 504, 476), (504, 472, 476), (504, 474, 472), (474, 473, 472), (474, 559, 473), (479, 502, 478), (502, 507, 478), (502, 503, 507), (502, 495, 503), (495, 496, 503), (495, 494, 496), (494, 505, 496), (496, 505, 506), (505, 533, 506), (575, 576, 515), (576, 514, 515), (515, 514, 516), (514, 577, 516), (587, 586, 585), (586, 593, 585), (590, 591, 543), (591, 604, 543), (506, 533, 594), (533, 595, 594), (67, 70, 69), (70, 80, 69), (70, 81, 80), (81, 102, 80), (81, 78, 102), (78, 58, 102), (78, 77, 58), (81, 70, 78), (70, 77, 78), (70, 68, 77), (70, 67, 68), (33, 32, 34), (32, 48, 34), (32, 27, 48), (27, 92, 48), (27, 30, 92), (30, 27, 28), (27, 26, 28), (27, 32, 26), (32, 39, 26), (32, 33, 39), (71, 79, 53), (79, 61, 53), (79, 74, 61), (74, 56, 61), (74, 73, 56), (74, 79, 73), (79, 71, 73), (187, 189, 190), (189, 186, 190), (189, 187, 186), (212, 215, 220), (215, 213, 220), (215, 212, 213), (212, 214, 213), (212, 220, 214), (220, 219, 214), (220, 213, 219), (213, 216, 219), (213, 214, 216), (214, 217, 216), (214, 219, 217), (219, 218, 217), (219, 216, 218), (216, 217, 218)])
_uv = me_w_shotgun01_data.uv_layers.new(name='UVMap')
_uv.uv.foreach_set('vector', [0.6656, 0.4602, 0.6651, 0.5726, 0.6806, 0.572, 0.6644, 0.7101, 0.6427, 0.6975, 0.6572, 0.7208, 0.7418, 0.9143, 0.7407, 0.5725, 0.8289, 0.9089, 0.7407, 0.5725, 0.829, 0.4601, 0.8289, 0.9089, 0.7407, 0.5725, 0.7405, 0.4601, 0.829, 0.4601, 0.7405, 0.4601, 0.7404, 0.3084, 0.829, 0.4601, 0.7405, 0.4601, 0.666, 0.3083, 0.7404, 0.3084, 0.666, 0.3083, 0.7328, 0.2961, 0.7404, 0.3084, 0.666, 0.3083, 0.6888, 0.2961, 0.7328, 0.2961, 0.6888, 0.2961, 0.6895, 0.2189, 0.7328, 0.2961, 0.6888, 0.2961, 0.667, 0.2164, 0.6895, 0.2189, 0.667, 0.2164, 0.6911, 0.1413, 0.6895, 0.2189, 0.667, 0.2164, 0.6518, 0.2032, 0.6911, 0.1413, 0.6518, 0.2032, 0.6797, 0.1252, 0.6911, 0.1413, 0.829, 0.4601, 0.7404, 0.3084, 0.8292, 0.1697, 0.7404, 0.3084, 0.7402, 0.2225, 0.8292, 0.1697, 0.7404, 0.3084, 0.7326, 0.2235, 0.7402, 0.2225, 0.7326, 0.2235, 0.7424, 0.17, 0.7402, 0.2225, 0.7326, 0.2235, 0.7078, 0.1519, 0.7424, 0.17, 0.7078, 0.1519, 0.7355, 0.11, 0.7424, 0.17, 0.7078, 0.1519, 0.7306, 0.0915, 0.7355, 0.11, 0.7306, 0.0915, 0.7655, 0.0891, 0.7355, 0.11, 0.7306, 0.0915, 0.7413, 0.0459, 0.7655, 0.0891, 0.7413, 0.0459, 0.8318, 0.0029, 0.7655, 0.0891, 0.7413, 0.0459, 0.7306, 0.0915, 0.6797, 0.1252, 0.7306, 0.0915, 0.6911, 0.1413, 0.6797, 0.1252, 0.7306, 0.0915, 0.7078, 0.1519, 0.6911, 0.1413, 0.7078, 0.1519, 0.6895, 0.2189, 0.6911, 0.1413, 0.7078, 0.1519, 0.7326, 0.2235, 0.6895, 0.2189, 0.7326, 0.2235, 0.7328, 0.2961, 0.6895, 0.2189, 0.7326, 0.2235, 0.7404, 0.3084, 0.7328, 0.2961, 0.8318, 0.0029, 0.9069, 0.0542, 0.7655, 0.0891, 0.9069, 0.0542, 0.7933, 0.1286, 0.7655, 0.0891, 0.9069, 0.0542, 0.8292, 0.1697, 0.7933, 0.1286, 0.8292, 0.1697, 0.7497, 0.1739, 0.7933, 0.1286, 0.8292, 0.1697, 0.7402, 0.2225, 0.7497, 0.1739, 0.7402, 0.2225, 0.7424, 0.17, 0.7497, 0.1739, 0.4558, 0.005, 0.4352, 0.0611, 0.5124, 0.005, 0.4352, 0.0611, 0.533, 0.0612, 0.5124, 0.005, 0.4352, 0.0611, 0.5379, 0.1874, 0.533, 0.0612, 0.4352, 0.0611, 0.4302, 0.1874, 0.5379, 0.1874, 0.4302, 0.1874, 0.5378, 0.5048, 0.5379, 0.1874, 0.4302, 0.1874, 0.4302, 0.5048, 0.5378, 0.5048, 0.5527, 0.2028, 0.5555, 0.1397, 0.5744, 0.2028, 0.5555, 0.1397, 0.6353, 0.1398, 0.5744, 0.2028, 0.5555, 0.1397, 0.628, 0.0738, 0.6353, 0.1398, 0.5555, 0.1397, 0.5683, 0.0738, 0.628, 0.0738, 0.5683, 0.0738, 0.6159, 0.0023, 0.628, 0.0738, 0.5683, 0.0738, 0.5753, 0.0023, 0.6159, 0.0023, 0.7418, 0.9143, 0.8289, 0.9089, 0.7407, 0.5725, 0.8289, 0.9089, 0.829, 0.4601, 0.7407, 0.5725, 0.8289, 0.9089, 0.8918, 0.5081, 0.829, 0.4601, 0.8289, 0.9089, 0.8914, 0.8644, 0.8918, 0.5081, 0.5739, 0.2034, 0.5739, 0.2029, 0.5739, 0.5718, 0.5739, 0.2029, 0.5739, 0.5714, 0.5739, 0.5718, 0.5739, 0.2029, 0.6169, 0.2029, 0.5739, 0.5714, 0.6169, 0.2029, 0.6169, 0.5714, 0.5739, 0.5714, 0.9317, 0.8639, 0.8923, 0.8637, 0.9317, 0.5077, 0.8923, 0.8637, 0.8923, 0.5075, 0.9317, 0.5077, 0.6648, 0.5725, 0.6649, 0.46, 0.6537, 0.5725, 0.6649, 0.46, 0.6518, 0.2032, 0.6537, 0.5725, 0.6649, 0.46, 0.666, 0.3083, 0.6518, 0.2032, 0.666, 0.3083, 0.667, 0.2164, 0.6518, 0.2032, 0.666, 0.3083, 0.6888, 0.2961, 0.667, 0.2164, 0.6888, 0.2961, 0.6895, 0.2189, 0.667, 0.2164, 0.6888, 0.2961, 0.7328, 0.2961, 0.6895, 0.2189, 0.7328, 0.2961, 0.7326, 0.2235, 0.6895, 0.2189, 0.7328, 0.2961, 0.7404, 0.3084, 0.7326, 0.2235, 0.7404, 0.3084, 0.7402, 0.2225, 0.7326, 0.2235, 0.7404, 0.3084, 0.8292, 0.1697, 0.7402, 0.2225, 0.8292, 0.1697, 0.7497, 0.1739, 0.7402, 0.2225, 0.8292, 0.1697, 0.7933, 0.1287, 0.7497, 0.1739, 0.7933, 0.1287, 0.7742, 0.1329, 0.7497, 0.1739, 0.7933, 0.1287, 0.7628, 0.1126, 0.7742, 0.1329, 0.7628, 0.1126, 0.7355, 0.11, 0.7742, 0.1329, 0.7628, 0.1126, 0.7655, 0.0891, 0.7355, 0.11, 0.7655, 0.0891, 0.7306, 0.0915, 0.7355, 0.11, 0.7655, 0.0891, 0.7413, 0.0459, 0.7306, 0.0915, 0.7413, 0.0459, 0.6797, 0.1252, 0.7306, 0.0915, 0.7413, 0.0459, 0.7655, 0.0891, 0.8318, 0.0029, 0.7655, 0.0891, 0.9069, 0.0542, 0.8318, 0.0029, 0.7655, 0.0891, 0.7933, 0.1287, 0.9069, 0.0542, 0.7933, 0.1287, 0.8292, 0.1697, 0.9069, 0.0542, 0.7655, 0.0891, 0.7628, 0.1126, 0.7933, 0.1287, 0.7402, 0.2225, 0.7497, 0.1739, 0.7326, 0.2235, 0.7497, 0.1739, 0.7424, 0.17, 0.7326, 0.2235, 0.7497, 0.1739, 0.7742, 0.1329, 0.7424, 0.17, 0.7742, 0.1329, 0.7355, 0.11, 0.7424, 0.17, 0.8292, 0.1697, 0.7404, 0.3084, 0.829, 0.4601, 0.7404, 0.3084, 0.7405, 0.4601, 0.829, 0.4601, 0.7404, 0.3084, 0.666, 0.3083, 0.7405, 0.4601, 0.666, 0.3083, 0.6649, 0.46, 0.7405, 0.4601, 0.829, 0.4601, 0.7405, 0.4601, 0.7407, 0.5725, 0.7405, 0.4601, 0.7318, 0.4764, 0.7407, 0.5725, 0.7405, 0.4601, 0.6649, 0.46, 0.7318, 0.4764, 0.6649, 0.46, 0.6826, 0.4764, 0.7318, 0.4764, 0.6649, 0.46, 0.6811, 0.5722, 0.6826, 0.4764, 0.6811, 0.5722, 0.7323, 0.5722, 0.6826, 0.4764, 0.6888, 0.2961, 0.666, 0.3083, 0.667, 0.2164, 0.666, 0.3083, 0.6518, 0.2032, 0.667, 0.2164, 0.666, 0.3083, 0.6537, 0.5725, 0.6518, 0.2032, 0.8935, 0.5073, 0.933, 0.5073, 0.8657, 0.4438, 0.933, 0.5073, 0.9609, 0.4438, 0.8657, 0.4438, 0.8914, 0.8644, 0.8289, 0.9089, 0.8918, 0.5081, 0.8289, 0.9089, 0.829, 0.4601, 0.8918, 0.5081, 0.7407, 0.5725, 0.7318, 0.4764, 0.7323, 0.5722, 0.7318, 0.4764, 0.6826, 0.4764, 0.7323, 0.5722, 0.6519, 0.2071, 0.6325, 0.2071, 0.6518, 0.5725, 0.6325, 0.2071, 0.6324, 0.5725, 0.6518, 0.5725, 0.4968, 0.6012, 0.4444, 0.6083, 0.4982, 0.5206, 0.4444, 0.6083, 0.4241, 0.5933, 0.4982, 0.5206, 0.4444, 0.6083, 0.4438, 0.737, 0.4241, 0.5933, 0.4438, 0.737, 0.4234, 0.7631, 0.4241, 0.5933, 0.4438, 0.737, 0.4425, 0.791, 0.4234, 0.7631, 0.4425, 0.791, 0.4224, 0.9328, 0.4234, 0.7631, 0.4425, 0.791, 0.4429, 0.9168, 0.4224, 0.9328, 0.4429, 0.9168, 0.4964, 0.9904, 0.4224, 0.9328, 0.4429, 0.9168, 0.4964, 0.9299, 0.4964, 0.9904, 0.6505, 0.2071, 0.6504, 0.5725, 0.631, 0.2071, 0.6504, 0.5725, 0.631, 0.5725, 0.631, 0.2071, 0.5744, 0.2028, 0.6353, 0.1398, 0.6178, 0.2028, 0.6353, 0.1398, 0.6395, 0.2028, 0.6178, 0.2028, 0.4964, 0.9299, 0.4429, 0.9167, 0.4964, 0.9904, 0.4429, 0.9167, 0.4224, 0.9327, 0.4964, 0.9904, 0.4429, 0.9167, 0.4425, 0.791, 0.4224, 0.9327, 0.4425, 0.791, 0.4234, 0.763, 0.4224, 0.9327, 0.4425, 0.791, 0.4438, 0.7369, 0.4234, 0.763, 0.4438, 0.7369, 0.4241, 0.5933, 0.4234, 0.763, 0.4438, 0.7369, 0.4444, 0.6082, 0.4241, 0.5933, 0.4444, 0.6082, 0.4982, 0.5206, 0.4241, 0.5933, 0.4444, 0.6082, 0.4968, 0.6012, 0.4982, 0.5206, 0.4454, 0.9412, 0.478, 0.9674, 0.4597, 0.9259, 0.478, 0.9674, 0.4923, 0.9521, 0.4597, 0.9259, 0.478, 0.9674, 0.4924, 0.952, 0.4923, 0.9521, 0.478, 0.9674, 0.4781, 0.9673, 0.4924, 0.952, 0.4781, 0.9673, 0.4598, 0.9258, 0.4924, 0.952, 0.4781, 0.9673, 0.4455, 0.9411, 0.4598, 0.9258, 0.6326, 0.5722, 0.6167, 0.5717, 0.6326, 0.2046, 0.6167, 0.5717, 0.6167, 0.2042, 0.6326, 0.2046, 0.5862, 0.8348, 0.5865, 0.7204, 0.6172, 0.8262, 0.5865, 0.7204, 0.6215, 0.7259, 0.6172, 0.8262, 0.5865, 0.7204, 0.5774, 0.6876, 0.6215, 0.7259, 0.5774, 0.6876, 0.6427, 0.6974, 0.6215, 0.7259, 0.5861, 0.8348, 0.6171, 0.8262, 0.5865, 0.7204, 0.6171, 0.8262, 0.6214, 0.7259, 0.5865, 0.7204, 0.6171, 0.8262, 0.639, 0.8265, 0.6214, 0.7259, 0.639, 0.8265, 0.6453, 0.7336, 0.6214, 0.7259, 0.639, 0.8265, 0.6172, 0.8262, 0.6453, 0.7336, 0.6172, 0.8262, 0.6215, 0.7259, 0.6453, 0.7336, 0.5865, 0.7204, 0.6214, 0.7259, 0.5774, 0.6876, 0.6214, 0.7259, 0.6427, 0.6974, 0.5774, 0.6876, 0.6214, 0.7259, 0.6376, 0.7182, 0.6427, 0.6974, 0.6376, 0.7182, 0.657, 0.7212, 0.6427, 0.6974, 0.6376, 0.7182, 0.6453, 0.7336, 0.657, 0.7212, 0.6453, 0.7336, 0.6215, 0.7259, 0.657, 0.7212, 0.6214, 0.7259, 0.6453, 0.7336, 0.6376, 0.7182, 0.5739, 0.5718, 0.5739, 0.5714, 0.6404, 0.5718, 0.5739, 0.5714, 0.6169, 0.5714, 0.6404, 0.5718, 0.8814, 0.1324, 0.8897, 0.1059, 0.8822, 0.148, 0.8897, 0.1059, 0.8883, 0.1647, 0.8822, 0.148, 0.8897, 0.1059, 0.8975, 0.1765, 0.8883, 0.1647, 0.9819, 0.3693, 0.9819, 0.3502, 0.926, 0.3871, 0.9819, 0.3502, 0.9061, 0.3837, 0.926, 0.3871, 0.9819, 0.3502, 0.8874, 0.3776, 0.9061, 0.3837, 0.8874, 0.3776, 0.9819, 0.3502, 0.8733, 0.3666, 0.9819, 0.3502, 0.8611, 0.3535, 0.8733, 0.3666, 0.9819, 0.3502, 0.8546, 0.3363, 0.8611, 0.3535, 0.6888, 0.2961, 0.666, 0.3083, 0.7328, 0.2961, 0.666, 0.3083, 0.7404, 0.3084, 0.7328, 0.2961, 0.9704, 0.0145, 0.9973, 0.0025, 0.9524, 0.0486, 0.9973, 0.0025, 0.9973, 0.174, 0.9524, 0.0486, 0.9973, 0.0025, 0.9524, 0.0486, 0.9973, 0.174, 0.9524, 0.0486, 0.9091, 0.1821, 0.9973, 0.174, 0.9524, 0.0486, 0.8897, 0.1059, 0.9091, 0.1821, 0.8897, 0.1059, 0.8975, 0.1765, 0.9091, 0.1821, 0.8897, 0.1059, 0.8883, 0.1647, 0.8975, 0.1765, 0.9973, 0.0025, 0.9704, 0.0145, 0.9524, 0.0486, 0.9973, 0.174, 0.9091, 0.1821, 0.9524, 0.0486, 0.9091, 0.1821, 0.8897, 0.1059, 0.9524, 0.0486, 0.9091, 0.1821, 0.8975, 0.1765, 0.8897, 0.1059, 0.9711, 0.3893, 0.9953, 0.3894, 0.9712, 0.4696, 0.9953, 0.3894, 0.9954, 0.4696, 0.9712, 0.4696, 0.9712, 0.4696, 0.9954, 0.4696, 0.9713, 0.58, 0.9954, 0.4696, 0.9715, 0.6985, 0.9713, 0.58, 0.9954, 0.4696, 0.9955, 0.58, 0.9715, 0.6985, 0.9955, 0.58, 0.9957, 0.6985, 0.9715, 0.6985, 0.9957, 0.7554, 0.9715, 0.7554, 0.9957, 0.6985, 0.9715, 0.7554, 0.9715, 0.6985, 0.9957, 0.6985, 0.4596, 0.926, 0.4453, 0.9413, 0.4922, 0.9522, 0.4453, 0.9413, 0.4779, 0.9675, 0.4922, 0.9522, 0.4922, 0.9522, 0.4779, 0.9675, 0.4923, 0.9521, 0.4779, 0.9675, 0.478, 0.9674, 0.4923, 0.9521, 0.4454, 0.9412, 0.4597, 0.926, 0.478, 0.9674, 0.4597, 0.926, 0.4923, 0.9521, 0.478, 0.9674, 0.586, 0.8345, 0.586, 0.8343, 0.5643, 0.8345, 0.586, 0.8343, 0.5425, 0.8345, 0.5643, 0.8345, 0.586, 0.8343, 0.5426, 0.8343, 0.5425, 0.8345, 0.4972, 0.7372, 0.4969, 0.7912, 0.4438, 0.737, 0.4969, 0.7912, 0.4425, 0.791, 0.4438, 0.737, 0.6571, 0.6438, 0.6294, 0.6572, 0.6571, 0.5879, 0.6294, 0.6572, 0.6294, 0.5797, 0.6571, 0.5879, 0.6294, 0.6572, 0.6009, 0.658, 0.6294, 0.5797, 0.6009, 0.658, 0.5155, 0.5797, 0.6294, 0.5797, 0.6009, 0.658, 0.544, 0.658, 0.5155, 0.5797, 0.544, 0.658, 0.5155, 0.6572, 0.5155, 0.5797, 0.4972, 0.7372, 0.4438, 0.7369, 0.4969, 0.7911, 0.4438, 0.7369, 0.4425, 0.791, 0.4969, 0.7911, 0.5773, 0.6885, 0.5362, 0.6966, 0.5863, 0.7203, 0.5362, 0.6966, 0.5425, 0.72, 0.5863, 0.7203, 0.5426, 0.8343, 0.586, 0.8343, 0.5425, 0.72, 0.586, 0.8343, 0.5863, 0.7203, 0.5425, 0.72, 0.5883, 0.6659, 0.5775, 0.6879, 0.6489, 0.6801, 0.5775, 0.6879, 0.6427, 0.6977, 0.6489, 0.6801, 0.741, 0.9985, 0.741, 0.9139, 0.8298, 0.9945, 0.741, 0.9139, 0.8298, 0.9099, 0.8298, 0.9945, 0.8298, 0.9945, 0.8298, 0.9099, 0.8964, 0.9697, 0.8298, 0.9099, 0.8964, 0.9346, 0.8964, 0.9697, 0.8814, 0.1324, 0.8822, 0.148, 0.8897, 0.1059, 0.8822, 0.148, 0.8883, 0.1647, 0.8897, 0.1059, 0.8546, 0.3363, 0.9819, 0.3502, 0.8527, 0.3185, 0.9819, 0.3502, 0.8603, 0.2891, 0.8527, 0.3185, 0.9819, 0.3502, 0.9378, 0.2348, 0.8603, 0.2891, 0.9378, 0.2348, 0.9819, 0.3502, 0.9543, 0.1987, 0.9819, 0.3502, 0.9983, 0.3502, 0.9543, 0.1987, 0.9543, 0.1987, 0.9983, 0.3502, 0.9724, 0.1856, 0.9983, 0.3502, 0.9963, 0.1842, 0.9724, 0.1856, 0.9983, 0.3502, 0.9724, 0.1856, 0.9963, 0.1842, 0.9819, 0.3693, 0.926, 0.3871, 0.9819, 0.3502, 0.926, 0.3871, 0.9061, 0.3837, 0.9819, 0.3502, 0.9061, 0.3837, 0.8874, 0.3776, 0.9819, 0.3502, 0.8874, 0.3776, 0.8733, 0.3666, 0.9819, 0.3502, 0.8733, 0.3666, 0.8611, 0.3535, 0.9819, 0.3502, 0.8611, 0.3535, 0.8546, 0.3363, 0.9819, 0.3502, 0.8546, 0.3363, 0.8527, 0.3185, 0.9819, 0.3502, 0.8527, 0.3185, 0.8603, 0.2891, 0.9819, 0.3502, 0.8603, 0.2891, 0.9378, 0.2348, 0.9819, 0.3502, 0.9378, 0.2348, 0.9543, 0.1987, 0.9819, 0.3502, 0.586, 0.4978, 0.586, 0.5644, 0.605, 0.4978, 0.586, 0.5644, 0.605, 0.5644, 0.605, 0.4978, 0.236, 0.0016, 0.2032, 0.0016, 0.2359, 0.999, 0.2032, 0.0016, 0.2039, 0.6213, 0.2359, 0.999, 0.2032, 0.0016, 0.1858, 0.0016, 0.2039, 0.6213, 0.1858, 0.0016, 0.1945, 0.6213, 0.2039, 0.6213, 0.1858, 0.0016, 0.1865, 0.6213, 0.1945, 0.6213, 0.5324, 0.9342, 0.6639, 0.9342, 0.5498, 0.9622, 0.6639, 0.9342, 0.5723, 0.9816, 0.5498, 0.9622, 0.6639, 0.9342, 0.5902, 0.9858, 0.5723, 0.9816, 0.6048, 0.26, 0.6047, 0.2132, 0.5858, 0.26, 0.6047, 0.2132, 0.5857, 0.2131, 0.5858, 0.26, 0.6049, 0.4003, 0.6049, 0.3617, 0.5859, 0.4012, 0.6049, 0.3617, 0.5858, 0.3617, 0.5859, 0.4012, 0.6536, 0.2034, 0.6404, 0.2034, 0.6384, 0.2034, 0.6404, 0.2034, 0.6169, 0.2029, 0.6384, 0.2034, 0.1858, 0.0016, 0.1627, 0.0016, 0.1865, 0.6213, 0.1627, 0.0016, 0.1634, 0.6213, 0.1865, 0.6213, 0.1627, 0.0016, 0.1391, 0.0016, 0.1634, 0.6213, 0.1391, 0.0016, 0.1507, 0.6213, 0.1634, 0.6213, 0.1391, 0.0016, 0.1399, 0.6213, 0.1507, 0.6213, 0.0039, 0.8512, 0.0215, 0.8512, 0.0039, 0.8023, 0.0215, 0.8512, 0.0215, 0.8023, 0.0039, 0.8023, 0.0215, 0.8512, 0.0643, 0.8017, 0.0215, 0.8023, 0.0643, 0.8017, 0.0643, 0.7348, 0.0215, 0.8023, 0.6639, 0.9342, 0.5324, 0.9342, 0.6436, 0.9634, 0.5324, 0.9342, 0.6154, 0.9833, 0.6436, 0.9634, 0.5324, 0.9342, 0.5962, 0.9872, 0.6154, 0.9833, 0.0039, 0.6238, 0.0215, 0.6238, 0.0041, 0.0011, 0.0215, 0.6238, 0.1132, 0.0011, 0.0041, 0.0011, 0.0215, 0.6238, 0.0651, 0.6208, 0.1132, 0.0011, 0.0215, 0.6238, 0.0215, 0.6238, 0.0039, 0.6238, 0.0215, 0.6238, 0.0039, 0.6238, 0.0039, 0.6238, 0.0039, 0.6238, 0.0215, 0.6238, 0.0215, 0.8023, 0.6395, 0.2034, 0.6526, 0.2034, 0.6159, 0.2029, 0.6526, 0.2034, 0.6375, 0.2034, 0.6159, 0.2029, 0.2039, 0.6213, 0.2031, 0.6891, 0.2359, 0.999, 0.2031, 0.6891, 0.2031, 0.7353, 0.2359, 0.999, 0.2031, 0.6891, 0.1857, 0.7353, 0.2031, 0.7353, 0.6571, 0.6438, 0.6571, 0.5879, 0.6298, 0.6572, 0.6571, 0.5879, 0.6298, 0.5797, 0.6298, 0.6572, 0.0651, 0.6208, 0.0215, 0.6238, 0.0644, 0.6886, 0.0215, 0.6238, 0.0643, 0.7348, 0.0644, 0.6886, 0.0215, 0.6238, 0.0215, 0.8023, 0.0643, 0.7348, 0.2031, 0.7353, 0.2031, 0.8022, 0.2359, 0.999, 0.2031, 0.8022, 0.2031, 0.8493, 0.2359, 0.999, 0.2031, 0.8022, 0.1857, 0.8493, 0.2031, 0.8493, 0.7395, 0.5723, 0.7395, 0.9143, 0.6669, 0.5723, 0.7395, 0.9143, 0.6669, 0.9143, 0.6669, 0.5723, 0.1391, 0.0016, 0.1131, 0.0016, 0.1399, 0.6213, 0.1131, 0.0016, 0.1258, 0.6213, 0.1399, 0.6213, 0.1131, 0.0016, 0.1138, 0.6213, 0.1258, 0.6213, 0.1131, 0.0016, 0.065, 0.6213, 0.1138, 0.6213, 0.0641, 0.9985, 0.0644, 0.9156, 0.0215, 0.9985, 0.0644, 0.9156, 0.0215, 0.8512, 0.0215, 0.9985, 0.0644, 0.9156, 0.0644, 0.8488, 0.0215, 0.8512, 0.0644, 0.8488, 0.0643, 0.8017, 0.0215, 0.8512, 0.0639, 0.999, 0.0862, 0.999, 0.0642, 0.9161, 0.0862, 0.999, 0.0862, 0.9161, 0.0642, 0.9161, 0.0862, 0.999, 0.113, 0.999, 0.0862, 0.9161, 0.113, 0.999, 0.113, 0.9161, 0.0862, 0.9161, 0.113, 0.999, 0.139, 0.999, 0.113, 0.9161, 0.139, 0.999, 0.139, 0.9161, 0.113, 0.9161, 0.139, 0.999, 0.1626, 0.999, 0.139, 0.9161, 0.1626, 0.999, 0.1587, 0.9161, 0.139, 0.9161, 0.1626, 0.999, 0.1857, 0.9161, 0.1587, 0.9161, 0.2031, 0.8493, 0.2031, 0.9161, 0.2359, 0.999, 0.2031, 0.9161, 0.2031, 0.999, 0.2359, 0.999, 0.2031, 0.9161, 0.1857, 0.9161, 0.2031, 0.999, 0.1857, 0.9161, 0.1857, 0.999, 0.2031, 0.999, 0.1857, 0.9161, 0.1626, 0.999, 0.1857, 0.999, 0.6191, 0.9826, 0.6067, 0.9851, 0.6436, 0.9635, 0.6067, 0.9851, 0.6529, 0.95, 0.6436, 0.9635, 0.6067, 0.9851, 0.6639, 0.9342, 0.6529, 0.95, 0.9819, 0.3502, 0.9543, 0.1987, 0.9983, 0.3502, 0.9543, 0.1987, 0.9724, 0.1856, 0.9983, 0.3502, 0.2365, 0.0004, 0.2364, 0.9996, 0.336, 0.0022, 0.2364, 0.9996, 0.3237, 0.9996, 0.336, 0.0022, 0.3237, 0.9996, 0.3815, 0.9996, 0.336, 0.0022, 0.3815, 0.9996, 0.3936, 0.0022, 0.336, 0.0022, 0.3815, 0.9996, 0.4052, 0.9996, 0.3936, 0.0022, 0.4052, 0.9996, 0.4142, 0.9996, 0.3936, 0.0022, 0.3936, 0.0022, 0.4142, 0.9996, 0.4144, 0.0022, 0.4142, 0.9996, 0.3936, 0.0022, 0.4144, 0.0022, 0.4142, 0.9996, 0.4052, 0.9996, 0.3936, 0.0022, 0.4052, 0.9996, 0.3815, 0.9996, 0.3936, 0.0022, 0.2031, 0.6891, 0.1857, 0.6891, 0.1857, 0.7353, 0.1857, 0.6891, 0.1626, 0.6891, 0.1857, 0.7353, 0.1857, 0.7353, 0.1626, 0.6891, 0.1626, 0.7353, 0.1626, 0.6891, 0.1288, 0.7353, 0.1626, 0.7353, 0.1626, 0.6891, 0.0862, 0.6891, 0.1288, 0.7353, 0.0862, 0.6891, 0.1011, 0.7353, 0.1288, 0.7353, 0.0862, 0.6891, 0.0642, 0.7353, 0.1011, 0.7353, 0.0862, 0.6891, 0.0643, 0.6891, 0.0642, 0.7353, 0.5323, 0.9342, 0.6639, 0.9342, 0.5622, 0.9723, 0.6639, 0.9342, 0.5867, 0.985, 0.5622, 0.9723, 0.6639, 0.9342, 0.6436, 0.9635, 0.5867, 0.985, 0.6436, 0.9635, 0.6191, 0.9826, 0.5867, 0.985, 0.6436, 0.9635, 0.6639, 0.9342, 0.6191, 0.9826, 0.6639, 0.9342, 0.5494, 0.9625, 0.6191, 0.9826, 0.6639, 0.9342, 0.5324, 0.9343, 0.5494, 0.9625, 0.6639, 0.9342, 0.5323, 0.9342, 0.6436, 0.9635, 0.5323, 0.9342, 0.6191, 0.9826, 0.6436, 0.9635, 0.5323, 0.9342, 0.5962, 0.9872, 0.6191, 0.9826, 0.5323, 0.9342, 0.5723, 0.9816, 0.5962, 0.9872, 0.2031, 0.8022, 0.1857, 0.8022, 0.1857, 0.8493, 0.1857, 0.8022, 0.1626, 0.8022, 0.1857, 0.8493, 0.1857, 0.8493, 0.1626, 0.8022, 0.1626, 0.8493, 0.1626, 0.8022, 0.1391, 0.8022, 0.1626, 0.8493, 0.1626, 0.8493, 0.1391, 0.8022, 0.1325, 0.8493, 0.1391, 0.8022, 0.113, 0.8493, 0.1325, 0.8493, 0.1391, 0.8022, 0.113, 0.8022, 0.113, 0.8493, 0.113, 0.8022, 0.0866, 0.8493, 0.113, 0.8493, 0.113, 0.8022, 0.0642, 0.8022, 0.0866, 0.8493, 0.0642, 0.8022, 0.0642, 0.8493, 0.0866, 0.8493, 0.5494, 0.9626, 0.5723, 0.9816, 0.5324, 0.9342, 0.5723, 0.9816, 0.5962, 0.9872, 0.5324, 0.9342, 0.2365, 0.0004, 0.336, 0.0022, 0.2364, 0.9996, 0.336, 0.0022, 0.3237, 0.9996, 0.2364, 0.9996, 0.336, 0.0022, 0.3815, 0.9996, 0.3237, 0.9996, 0.336, 0.0022, 0.3936, 0.0022, 0.3815, 0.9996, 0.236, 0.0016, 0.2359, 0.999, 0.2032, 0.0016, 0.2359, 0.999, 0.2039, 0.6213, 0.2032, 0.0016, 0.2359, 0.999, 0.2031, 0.6891, 0.2039, 0.6213, 0.5494, 0.9626, 0.5324, 0.9342, 0.5723, 0.9816, 0.5324, 0.9342, 0.5962, 0.9872, 0.5723, 0.9816, 0.5324, 0.9342, 0.6154, 0.9833, 0.5962, 0.9872, 0.5324, 0.9343, 0.6639, 0.9342, 0.5494, 0.9625, 0.6639, 0.9342, 0.6191, 0.9826, 0.5494, 0.9625, 0.6639, 0.9342, 0.6436, 0.9635, 0.6191, 0.9826, 0.5723, 0.9816, 0.5323, 0.9342, 0.5962, 0.9872, 0.5323, 0.9342, 0.6191, 0.9826, 0.5962, 0.9872, 0.5323, 0.9342, 0.6436, 0.9635, 0.6191, 0.9826, 0.5323, 0.9342, 0.6639, 0.9342, 0.6436, 0.9635, 0.0735, 0.6838, 0.1986, 0.6838, 0.0735, 0.6307, 0.1986, 0.6838, 0.1986, 0.6307, 0.0735, 0.6307, 0.1943, 0.7971, 0.1943, 0.7434, 0.0739, 0.7971, 0.1943, 0.7434, 0.0739, 0.7434, 0.0739, 0.7971, 0.952, 0.9855, 0.9867, 0.9855, 0.952, 0.7994, 0.9867, 0.9855, 0.9867, 0.7994, 0.952, 0.7994, 0.9867, 0.799, 0.952, 0.799, 0.9867, 0.9847, 0.952, 0.799, 0.952, 0.9847, 0.9867, 0.9847, 0.5962, 0.9872, 0.5833, 0.9842, 0.6067, 0.9851, 0.5833, 0.9842, 0.5723, 0.9816, 0.6067, 0.9851, 0.6067, 0.9851, 0.5723, 0.9816, 0.6639, 0.9342, 0.5723, 0.9816, 0.5324, 0.9342, 0.6639, 0.9342, 0.6191, 0.9826, 0.5902, 0.9858, 0.6436, 0.9634, 0.5902, 0.9858, 0.6639, 0.9342, 0.6436, 0.9634, 0.0643, 0.6891, 0.0862, 0.6891, 0.0642, 0.7353, 0.0862, 0.6891, 0.1011, 0.7353, 0.0642, 0.7353, 0.0862, 0.6891, 0.1288, 0.7353, 0.1011, 0.7353, 0.0862, 0.6891, 0.1626, 0.6891, 0.1288, 0.7353, 0.1626, 0.6891, 0.1626, 0.7353, 0.1288, 0.7353, 0.1626, 0.6891, 0.1857, 0.7353, 0.1626, 0.7353, 0.065, 0.6213, 0.1131, 0.0016, 0.1138, 0.6213, 0.1131, 0.0016, 0.1258, 0.6213, 0.1138, 0.6213, 0.1131, 0.0016, 0.1399, 0.6213, 0.1258, 0.6213, 0.1131, 0.0016, 0.1391, 0.0016, 0.1399, 0.6213, 0.1391, 0.0016, 0.1507, 0.6213, 0.1399, 0.6213, 0.1391, 0.0016, 0.1634, 0.6213, 0.1507, 0.6213, 0.1391, 0.0016, 0.1627, 0.0016, 0.1634, 0.6213, 0.1627, 0.0016, 0.1865, 0.6213, 0.1634, 0.6213, 0.1627, 0.0016, 0.1858, 0.0016, 0.1865, 0.6213, 0.1858, 0.0016, 0.1945, 0.6213, 0.1865, 0.6213, 0.1858, 0.0016, 0.2039, 0.6213, 0.1945, 0.6213, 0.1858, 0.0016, 0.2032, 0.0016, 0.2039, 0.6213, 0.1951, 0.9111, 0.1951, 0.8557, 0.077, 0.911, 0.1951, 0.8557, 0.077, 0.8557, 0.077, 0.911, 0.5962, 0.9872, 0.6067, 0.9851, 0.5833, 0.9842, 0.6067, 0.9851, 0.5723, 0.9816, 0.5833, 0.9842, 0.6067, 0.9851, 0.6639, 0.9342, 0.5723, 0.9816, 0.6639, 0.9342, 0.5324, 0.9342, 0.5723, 0.9816, 0.6639, 0.9342, 0.6067, 0.9851, 0.6529, 0.95, 0.6067, 0.9851, 0.6436, 0.9635, 0.6529, 0.95, 0.6067, 0.9851, 0.6191, 0.9826, 0.6436, 0.9635, 0.5324, 0.9342, 0.5498, 0.9622, 0.6639, 0.9342, 0.5498, 0.9622, 0.5723, 0.9816, 0.6639, 0.9342, 0.5723, 0.9816, 0.5902, 0.9858, 0.6639, 0.9342, 0.5902, 0.9858, 0.6436, 0.9634, 0.6639, 0.9342, 0.5902, 0.9858, 0.6191, 0.9826, 0.6436, 0.9634, 0.0735, 0.6838, 0.0735, 0.6307, 0.1986, 0.6838, 0.0735, 0.6307, 0.1986, 0.6307, 0.1986, 0.6838, 0.1943, 0.7971, 0.0739, 0.7971, 0.1943, 0.7434, 0.0739, 0.7971, 0.0739, 0.7434, 0.1943, 0.7434, 0.0214, 0.8023, 0.0214, 0.6238, 0.0038, 0.6238, 0.0214, 0.6238, 0.0038, 0.6238, 0.0038, 0.6238, 0.0214, 0.6238, 0.0214, 0.6238, 0.0038, 0.6238, 0.6639, 0.9342, 0.6436, 0.9634, 0.5324, 0.9342, 0.6436, 0.9634, 0.6154, 0.9833, 0.5324, 0.9342, 0.1626, 0.6891, 0.1857, 0.6891, 0.1857, 0.7353, 0.1857, 0.6891, 0.2031, 0.6891, 0.1857, 0.7353, 0.0038, 0.8512, 0.0038, 0.8023, 0.0214, 0.8512, 0.0038, 0.8023, 0.0214, 0.8023, 0.0214, 0.8512, 0.0131, 0.6283, 0.0039, 0.6264, 0.016, 0.7964, 0.0039, 0.6264, 0.0039, 0.7974, 0.016, 0.7964, 0.0039, 0.6264, 0.015, 0.7955, 0.0039, 0.7974, 0.0039, 0.6264, 0.014, 0.6274, 0.015, 0.7955, 0.6088, 0.901, 0.5777, 0.8706, 0.6387, 0.8706, 0.6088, 0.901, 0.5777, 0.9147, 0.5777, 0.8706, 0.0038, 0.6238, 0.0043, 0.0011, 0.0214, 0.6238, 0.0043, 0.0011, 0.1133, 0.0011, 0.0214, 0.6238, 0.015, 0.8565, 0.0149, 0.9963, 0.0039, 0.8527, 0.0149, 0.9963, 0.0038, 0.9953, 0.0039, 0.8527, 0.6387, 0.9142, 0.6088, 0.901, 0.6387, 0.8706, 0.6088, 0.901, 0.6082, 0.8706, 0.6387, 0.8706, 0.6088, 0.901, 0.5777, 0.8706, 0.6082, 0.8706, 0.6088, 0.901, 0.5777, 0.9147, 0.5777, 0.8706, 0.952, 0.9855, 0.952, 0.7994, 0.9867, 0.9855, 0.952, 0.7994, 0.9867, 0.7994, 0.9867, 0.9855, 0.5777, 0.9147, 0.6088, 0.901, 0.5777, 0.8706, 0.6088, 0.901, 0.6082, 0.8706, 0.5777, 0.8706, 0.6088, 0.901, 0.6387, 0.8706, 0.6082, 0.8706, 0.6088, 0.901, 0.6387, 0.9142, 0.6387, 0.8706, 0.6387, 0.9142, 0.6088, 0.901, 0.6387, 0.8706, 0.6088, 0.901, 0.6082, 0.8706, 0.6387, 0.8706, 0.6088, 0.901, 0.5777, 0.8706, 0.6082, 0.8706, 0.9867, 0.799, 0.9867, 0.9847, 0.952, 0.799, 0.9867, 0.9847, 0.952, 0.9847, 0.952, 0.799, 0.064, 0.9985, 0.0214, 0.9985, 0.0643, 0.9156, 0.0214, 0.9985, 0.0214, 0.8512, 0.0643, 0.9156, 0.0643, 0.9156, 0.0214, 0.8512, 0.0643, 0.8488, 0.0214, 0.8512, 0.0642, 0.8017, 0.0643, 0.8488, 0.0214, 0.8512, 0.0214, 0.8023, 0.0642, 0.8017, 0.0214, 0.8023, 0.0642, 0.7348, 0.0642, 0.8017, 0.0214, 0.8023, 0.0214, 0.6238, 0.0642, 0.7348, 0.0214, 0.6238, 0.0643, 0.6886, 0.0642, 0.7348, 0.0214, 0.6238, 0.0651, 0.6208, 0.0643, 0.6886, 0.0214, 0.6238, 0.1133, 0.0011, 0.0651, 0.6208, 0.1857, 0.7353, 0.2031, 0.6891, 0.2031, 0.7353, 0.2031, 0.6891, 0.2359, 0.999, 0.2031, 0.7353, 0.2031, 0.7353, 0.2359, 0.999, 0.2031, 0.8022, 0.2359, 0.999, 0.2031, 0.8493, 0.2031, 0.8022, 0.2359, 0.999, 0.2031, 0.9161, 0.2031, 0.8493, 0.2359, 0.999, 0.2031, 0.999, 0.2031, 0.9161, 0.2031, 0.999, 0.1857, 0.9161, 0.2031, 0.9161, 0.2031, 0.999, 0.1857, 0.999, 0.1857, 0.9161, 0.1857, 0.999, 0.1626, 0.999, 0.1857, 0.9161, 0.1857, 0.9161, 0.1626, 0.999, 0.1587, 0.9161, 0.1626, 0.999, 0.139, 0.9161, 0.1587, 0.9161, 0.1626, 0.999, 0.139, 0.999, 0.139, 0.9161, 0.139, 0.999, 0.113, 0.9161, 0.139, 0.9161, 0.139, 0.999, 0.113, 0.999, 0.113, 0.9161, 0.113, 0.999, 0.0862, 0.9161, 0.113, 0.9161, 0.113, 0.999, 0.0862, 0.999, 0.0862, 0.9161, 0.0862, 0.999, 0.0642, 0.9161, 0.0862, 0.9161, 0.0862, 0.999, 0.0639, 0.999, 0.0642, 0.9161, 0.2031, 0.8493, 0.1857, 0.8493, 0.2031, 0.8022, 0.1857, 0.8493, 0.1857, 0.8022, 0.2031, 0.8022, 0.1857, 0.8493, 0.1626, 0.8022, 0.1857, 0.8022, 0.1857, 0.8493, 0.1626, 0.8493, 0.1626, 0.8022, 0.1626, 0.8493, 0.1391, 0.8022, 0.1626, 0.8022, 0.1626, 0.8493, 0.1325, 0.8493, 0.1391, 0.8022, 0.1325, 0.8493, 0.113, 0.8493, 0.1391, 0.8022, 0.1391, 0.8022, 0.113, 0.8493, 0.113, 0.8022, 0.113, 0.8493, 0.0866, 0.8493, 0.113, 0.8022, 0.5323, 0.9342, 0.5622, 0.9723, 0.6639, 0.9342, 0.5622, 0.9723, 0.5867, 0.985, 0.6639, 0.9342, 0.6639, 0.9342, 0.5867, 0.985, 0.6436, 0.9635, 0.5867, 0.985, 0.6191, 0.9826, 0.6436, 0.9635, 0.1951, 0.9111, 0.077, 0.911, 0.1951, 0.8557, 0.077, 0.911, 0.077, 0.8557, 0.1951, 0.8557, 0.0039, 0.9953, 0.016, 0.9963, 0.0039, 0.8527, 0.016, 0.9963, 0.016, 0.8555, 0.0039, 0.8527, 0.113, 0.8022, 0.0866, 0.8493, 0.0642, 0.8022, 0.0866, 0.8493, 0.0642, 0.8493, 0.0642, 0.8022, 0.6537, 0.5725, 0.6649, 0.46, 0.6648, 0.5725, 0.6649, 0.46, 0.6811, 0.5722, 0.6648, 0.5725, 0.6649, 0.46, 0.6826, 0.4764, 0.6811, 0.5722, 0.6826, 0.4764, 0.7323, 0.5722, 0.6811, 0.5722, 0.6826, 0.4764, 0.7318, 0.4764, 0.7323, 0.5722, 0.7318, 0.4764, 0.7407, 0.5725, 0.7323, 0.5722, 0.7318, 0.4764, 0.7405, 0.4601, 0.7407, 0.5725, 0.6826, 0.4764, 0.6649, 0.46, 0.7318, 0.4764, 0.6649, 0.46, 0.7405, 0.4601, 0.7318, 0.4764, 0.6649, 0.46, 0.666, 0.3083, 0.7405, 0.4601, 0.6649, 0.46, 0.6537, 0.5725, 0.666, 0.3083, 0.7424, 0.17, 0.7078, 0.1519, 0.7326, 0.2235, 0.7078, 0.1519, 0.6895, 0.2189, 0.7326, 0.2235, 0.7078, 0.1519, 0.6911, 0.1413, 0.6895, 0.2189, 0.6911, 0.1413, 0.667, 0.2164, 0.6895, 0.2189, 0.6911, 0.1413, 0.6518, 0.2032, 0.667, 0.2164, 0.6518, 0.2032, 0.6911, 0.1413, 0.6797, 0.1252, 0.6911, 0.1413, 0.7306, 0.0915, 0.6797, 0.1252, 0.6911, 0.1413, 0.7078, 0.1519, 0.7306, 0.0915, 0.7078, 0.1519, 0.7355, 0.11, 0.7306, 0.0915, 0.7078, 0.1519, 0.7424, 0.17, 0.7355, 0.11, 0.7424, 0.17, 0.7742, 0.1329, 0.7497, 0.1739, 0.7742, 0.1329, 0.7933, 0.1286, 0.7497, 0.1739, 0.7742, 0.1329, 0.7628, 0.1126, 0.7933, 0.1286, 0.7628, 0.1126, 0.7655, 0.0891, 0.7933, 0.1286, 0.7628, 0.1126, 0.7355, 0.11, 0.7655, 0.0891, 0.7628, 0.1126, 0.7742, 0.1329, 0.7355, 0.11, 0.7742, 0.1329, 0.7424, 0.17, 0.7355, 0.11, 0.657, 0.7212, 0.6377, 0.7182, 0.6427, 0.6974, 0.6377, 0.7182, 0.6215, 0.7259, 0.6427, 0.6974, 0.6377, 0.7182, 0.657, 0.7212, 0.6215, 0.7259, 0.8444, 0.1682, 0.8444, 0.1681, 0.8608, 0.1601, 0.8444, 0.1681, 0.8822, 0.2218, 0.8608, 0.1601, 0.8444, 0.1681, 0.8444, 0.1682, 0.8822, 0.2218, 0.8444, 0.1682, 0.8822, 0.2219, 0.8822, 0.2218, 0.8444, 0.1682, 0.8608, 0.1601, 0.8822, 0.2219, 0.8608, 0.1601, 0.9005, 0.2201, 0.8822, 0.2219, 0.8608, 0.1601, 0.8822, 0.2218, 0.9005, 0.2201, 0.8822, 0.2218, 0.8685, 0.2514, 0.9005, 0.2201, 0.8822, 0.2218, 0.8822, 0.2219, 0.8685, 0.2514, 0.8822, 0.2219, 0.8685, 0.2514, 0.8685, 0.2514, 0.8822, 0.2219, 0.9005, 0.2201, 0.8685, 0.2514, 0.9005, 0.2201, 0.8818, 0.2624, 0.8685, 0.2514, 0.9005, 0.2201, 0.8685, 0.2514, 0.8818, 0.2624, 0.8685, 0.2514, 0.8685, 0.2514, 0.8818, 0.2624])
me_w_shotgun01_data.materials.append(mat_models_weapons2_gauntlet_gauntlet1_tga)
me_w_shotgun01_data.update()

# ---- objects
ob_camera = bpy.data.objects.new('Camera', cam_camera_001)
ob_w_shotgun02 = bpy.data.objects.new('w_shotgun02', me_w_shotgun02_data)
ob_w_shotgun01 = bpy.data.objects.new('w_shotgun01', me_w_shotgun01_data)
ob_tag_flash = bpy.data.objects.new('tag_flash', None)
ob_tag_weapon = bpy.data.objects.new('tag_weapon', None)

# ---- transforms, parenting, visibility, modifiers, constraints
ob_camera.location = (-25.96, 13.37, 12.04)
ob_camera.rotation_euler = (1.571, 0.0, -1.571)
ob_w_shotgun02.location = (0.0, 0.0, 0.0)
ob_w_shotgun01.location = (0.0, 0.0, 0.0)
ob_tag_flash.location = (19.49, -0.343, 1.947)
ob_tag_flash.rotation_mode = 'QUATERNION'
ob_tag_flash.rotation_quaternion = (1.0, 0.006943, 0.002994, 6.487e-05)
ob_tag_flash.empty_display_type = 'ARROWS'
ob_tag_weapon.location = (0.0, 0.0, 0.0)
ob_tag_weapon.rotation_mode = 'QUATERNION'
ob_tag_weapon.rotation_quaternion = (1.0, 6.79e-11, -5.581e-11, -2.328e-10)
ob_tag_weapon.empty_display_type = 'ARROWS'

# ---- collection membership
col_collection.objects.link(ob_camera)
col_models_weapons2_shotgun_shotgun_md3.objects.link(ob_w_shotgun02)
col_models_weapons2_shotgun_shotgun_md3.objects.link(ob_w_shotgun01)
col_models_weapons2_shotgun_shotgun_md3.objects.link(ob_tag_flash)
col_models_weapons2_shotgun_shotgun_md3.objects.link(ob_tag_weapon)

# ---- scene / render settings (as saved in the file)
scene.camera = ob_camera
scene.frame_start = 1; scene.frame_end = 1; scene.frame_set(0)
scene.render.engine = 'BLENDER_EEVEE_NEXT'
scene.render.image_settings.color_depth = '16'
scene.render.image_settings.compression = 0
scene.render.image_settings.color_management = 'OVERRIDE'
scene.render.resolution_x = 960
scene.render.resolution_y = 540
scene.render.fps = 6
scene.render.filter_size = 1.0
scene.render.film_transparent = True
scene.cycles.sampling_pattern = 'TABULATED_SOBOL'
scene.cycles.use_light_tree = False
scene.eevee.motion_blur_depth_scale = 0.0
scene.view_settings.view_transform = 'Filmic'
bpy.context.view_layer.update()
